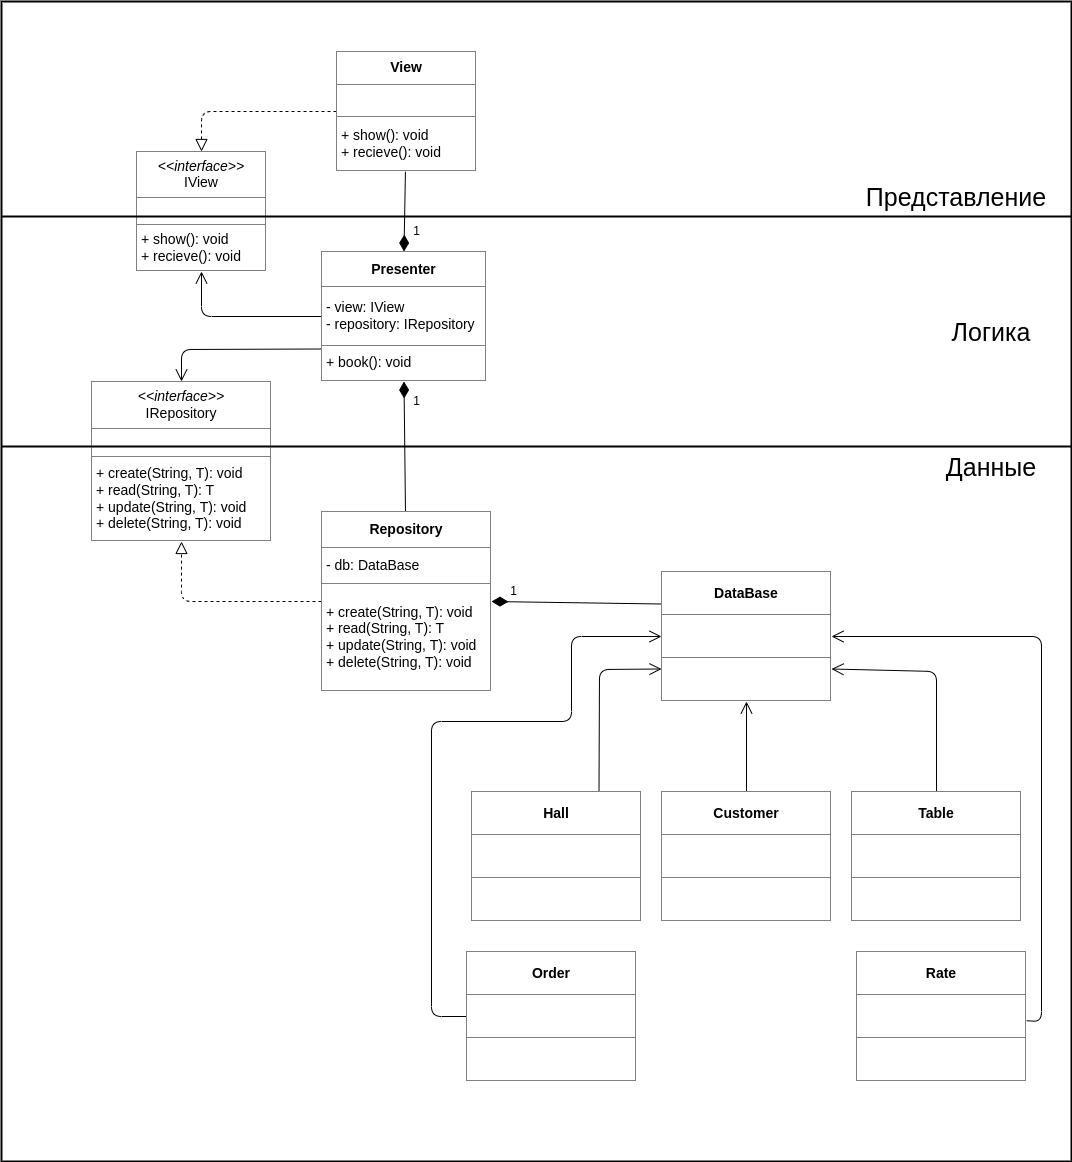

The diagram above was exported from draw.io. Its source (the exported page's mxGraphModel, read from the mxfile embedded in the PNG):
<mxGraphModel dx="810" dy="589" grid="1" gridSize="10" guides="1" tooltips="1" connect="1" arrows="1" fold="1" page="1" pageScale="1" pageWidth="850" pageHeight="1100" background="#ffffff" math="0" shadow="0">
  <root>
    <mxCell id="0" />
    <mxCell id="1" parent="0" />
    <mxCell id="20" style="edgeStyle=none;html=1;entryX=0.5;entryY=0;entryDx=0;entryDy=0;fontSize=14;endArrow=diamondThin;endFill=1;endSize=14;" parent="1" source="2" target="6" edge="1">
      <mxGeometry relative="1" as="geometry" />
    </mxCell>
    <mxCell id="21" style="edgeStyle=none;html=1;entryX=0.5;entryY=0;entryDx=0;entryDy=0;fontSize=14;endArrow=block;endFill=0;endSize=10;exitX=0;exitY=0.5;exitDx=0;exitDy=0;dashed=1;" parent="1" source="2" target="5" edge="1">
      <mxGeometry relative="1" as="geometry">
        <mxPoint x="310" y="220" as="sourcePoint" />
        <Array as="points">
          <mxPoint x="210" y="190" />
        </Array>
      </mxGeometry>
    </mxCell>
    <mxCell id="2" value="&lt;table border=&quot;1&quot; width=&quot;100%&quot; height=&quot;100%&quot; cellpadding=&quot;4&quot; style=&quot;width: 100%; height: 100%; border-collapse: collapse; font-size: 14px;&quot;&gt;&lt;tbody style=&quot;font-size: 14px;&quot;&gt;&lt;tr style=&quot;font-size: 14px;&quot;&gt;&lt;th style=&quot;text-align: center; font-size: 14px;&quot;&gt;View&lt;/th&gt;&lt;/tr&gt;&lt;tr style=&quot;font-size: 14px;&quot;&gt;&lt;td style=&quot;font-size: 14px;&quot;&gt;&lt;br&gt;&lt;/td&gt;&lt;/tr&gt;&lt;tr style=&quot;font-size: 14px;&quot;&gt;&lt;td style=&quot;font-size: 14px;&quot;&gt;+ show(): void&lt;br&gt;+ recieve(): void&lt;/td&gt;&lt;/tr&gt;&lt;/tbody&gt;&lt;/table&gt;" style="text;html=1;whiteSpace=wrap;strokeColor=none;fillColor=default;overflow=fill;align=left;fontSize=14;" parent="1" vertex="1">
      <mxGeometry x="345" y="130" width="140" height="120" as="geometry" />
    </mxCell>
    <mxCell id="5" value="&lt;table border=&quot;1&quot; width=&quot;100%&quot; height=&quot;100%&quot; cellpadding=&quot;4&quot; style=&quot;width: 100%; height: 100%; border-collapse: collapse; font-size: 14px;&quot;&gt;&lt;tbody style=&quot;font-size: 14px;&quot;&gt;&lt;tr style=&quot;font-size: 14px;&quot;&gt;&lt;th style=&quot;text-align: center; font-size: 14px;&quot;&gt;&lt;span style=&quot;font-weight: normal;&quot;&gt;&lt;i&gt;&amp;lt;&amp;lt;interface&amp;gt;&amp;gt;&lt;br&gt;&lt;/i&gt;IView&lt;/span&gt;&lt;/th&gt;&lt;/tr&gt;&lt;tr style=&quot;font-size: 14px;&quot;&gt;&lt;td style=&quot;font-size: 14px;&quot;&gt;&lt;br&gt;&lt;/td&gt;&lt;/tr&gt;&lt;tr style=&quot;font-size: 14px;&quot;&gt;&lt;td style=&quot;font-size: 14px;&quot;&gt;+ show(): void&lt;br&gt;+ recieve(): void&lt;br&gt;&lt;/td&gt;&lt;/tr&gt;&lt;/tbody&gt;&lt;/table&gt;" style="text;html=1;whiteSpace=wrap;strokeColor=none;fillColor=default;overflow=fill;align=left;fontSize=14;" parent="1" vertex="1">
      <mxGeometry x="145" y="230" width="130" height="120" as="geometry" />
    </mxCell>
    <mxCell id="22" style="edgeStyle=none;html=1;entryX=0.5;entryY=1;entryDx=0;entryDy=0;fontSize=14;endArrow=open;endFill=0;endSize=10;exitX=0;exitY=0.5;exitDx=0;exitDy=0;" parent="1" source="6" target="5" edge="1">
      <mxGeometry relative="1" as="geometry">
        <mxPoint x="300" y="330" as="sourcePoint" />
        <Array as="points">
          <mxPoint x="210" y="395" />
        </Array>
      </mxGeometry>
    </mxCell>
    <mxCell id="26" style="edgeStyle=none;html=1;fontSize=14;endArrow=open;endFill=0;endSize=10;exitX=0;exitY=0.75;exitDx=0;exitDy=0;entryX=0.5;entryY=0;entryDx=0;entryDy=0;" parent="1" source="6" target="7" edge="1">
      <mxGeometry relative="1" as="geometry">
        <Array as="points">
          <mxPoint x="190" y="428" />
        </Array>
      </mxGeometry>
    </mxCell>
    <mxCell id="6" value="&lt;table border=&quot;1&quot; width=&quot;100%&quot; height=&quot;100%&quot; cellpadding=&quot;4&quot; style=&quot;width: 100%; height: 100%; border-collapse: collapse; font-size: 14px;&quot;&gt;&lt;tbody style=&quot;font-size: 14px;&quot;&gt;&lt;tr style=&quot;font-size: 14px;&quot;&gt;&lt;th style=&quot;text-align: center; font-size: 14px;&quot;&gt;Presenter&lt;/th&gt;&lt;/tr&gt;&lt;tr style=&quot;font-size: 14px;&quot;&gt;&lt;td style=&quot;font-size: 14px;&quot;&gt;- view: IView&lt;br&gt;- repository: IRepository&lt;/td&gt;&lt;/tr&gt;&lt;tr style=&quot;font-size: 14px;&quot;&gt;&lt;td style=&quot;font-size: 14px;&quot;&gt;+ book(): void&lt;/td&gt;&lt;/tr&gt;&lt;/tbody&gt;&lt;/table&gt;" style="text;html=1;whiteSpace=wrap;strokeColor=none;fillColor=default;overflow=fill;align=left;fontSize=14;" parent="1" vertex="1">
      <mxGeometry x="330" y="330" width="165" height="130" as="geometry" />
    </mxCell>
    <mxCell id="7" value="&lt;table border=&quot;1&quot; width=&quot;100%&quot; height=&quot;100%&quot; cellpadding=&quot;4&quot; style=&quot;width: 100%; height: 100%; border-collapse: collapse; font-size: 14px;&quot;&gt;&lt;tbody style=&quot;font-size: 14px;&quot;&gt;&lt;tr style=&quot;font-size: 14px;&quot;&gt;&lt;th style=&quot;text-align: center; font-size: 14px;&quot;&gt;&lt;span style=&quot;font-weight: normal;&quot;&gt;&lt;i&gt;&amp;lt;&amp;lt;interface&amp;gt;&amp;gt;&lt;br&gt;&lt;/i&gt;IRepository&lt;/span&gt;&lt;/th&gt;&lt;/tr&gt;&lt;tr style=&quot;font-size: 14px;&quot;&gt;&lt;td style=&quot;font-size: 14px;&quot;&gt;&lt;br&gt;&lt;/td&gt;&lt;/tr&gt;&lt;tr style=&quot;font-size: 14px;&quot;&gt;&lt;td style=&quot;font-size: 14px;&quot;&gt;+ create(String, T): void&lt;br&gt;+ read(String, T): T&lt;br&gt;+ update(String, T): void&lt;br&gt;+ delete(String, T): void&lt;/td&gt;&lt;/tr&gt;&lt;/tbody&gt;&lt;/table&gt;" style="text;html=1;whiteSpace=wrap;strokeColor=none;fillColor=default;overflow=fill;align=left;fontSize=14;" parent="1" vertex="1">
      <mxGeometry x="100" y="460" width="180" height="160" as="geometry" />
    </mxCell>
    <mxCell id="23" style="edgeStyle=none;html=1;entryX=0.5;entryY=1;entryDx=0;entryDy=0;fontSize=14;endArrow=diamondThin;endFill=1;endSize=14;" parent="1" source="8" target="6" edge="1">
      <mxGeometry relative="1" as="geometry" />
    </mxCell>
    <mxCell id="25" style="edgeStyle=none;html=1;fontSize=14;endArrow=block;endFill=0;endSize=10;dashed=1;entryX=0.5;entryY=1;entryDx=0;entryDy=0;" parent="1" source="8" target="7" edge="1">
      <mxGeometry relative="1" as="geometry">
        <Array as="points">
          <mxPoint x="190" y="680" />
        </Array>
      </mxGeometry>
    </mxCell>
    <mxCell id="8" value="&lt;table border=&quot;1&quot; width=&quot;100%&quot; height=&quot;100%&quot; cellpadding=&quot;4&quot; style=&quot;width: 100%; height: 100%; border-collapse: collapse; font-size: 14px;&quot;&gt;&lt;tbody style=&quot;font-size: 14px;&quot;&gt;&lt;tr style=&quot;font-size: 14px;&quot;&gt;&lt;th style=&quot;text-align: center; font-size: 14px;&quot;&gt;Repository&lt;/th&gt;&lt;/tr&gt;&lt;tr style=&quot;font-size: 14px;&quot;&gt;&lt;td style=&quot;font-size: 14px;&quot;&gt;- db: DataBase&lt;br&gt;&lt;/td&gt;&lt;/tr&gt;&lt;tr style=&quot;font-size: 14px;&quot;&gt;&lt;td style=&quot;font-size: 14px;&quot;&gt;+ create(String, T): void&lt;br&gt;+ read(String, T): T&lt;br&gt;+ update(String, T): void&lt;br&gt;+ delete(String, T): void&lt;br&gt;&lt;/td&gt;&lt;/tr&gt;&lt;/tbody&gt;&lt;/table&gt;" style="text;html=1;whiteSpace=wrap;strokeColor=none;fillColor=default;overflow=fill;align=left;fontSize=14;" parent="1" vertex="1">
      <mxGeometry x="330" y="590" width="170" height="180" as="geometry" />
    </mxCell>
    <mxCell id="28" style="edgeStyle=none;html=1;entryX=0;entryY=0.5;entryDx=0;entryDy=0;fontSize=14;endArrow=open;endFill=0;endSize=10;" parent="1" source="9" target="15" edge="1">
      <mxGeometry relative="1" as="geometry">
        <Array as="points">
          <mxPoint x="440" y="1095" />
          <mxPoint x="440" y="800" />
          <mxPoint x="580" y="800" />
          <mxPoint x="580" y="715" />
        </Array>
      </mxGeometry>
    </mxCell>
    <mxCell id="9" value="&lt;table border=&quot;1&quot; width=&quot;100%&quot; height=&quot;100%&quot; cellpadding=&quot;4&quot; style=&quot;width: 100%; height: 100%; border-collapse: collapse; font-size: 14px;&quot;&gt;&lt;tbody style=&quot;font-size: 14px;&quot;&gt;&lt;tr style=&quot;font-size: 14px;&quot;&gt;&lt;th style=&quot;text-align: center; font-size: 14px;&quot;&gt;Order&lt;/th&gt;&lt;/tr&gt;&lt;tr style=&quot;font-size: 14px;&quot;&gt;&lt;td style=&quot;font-size: 14px;&quot;&gt;&lt;br&gt;&lt;/td&gt;&lt;/tr&gt;&lt;tr style=&quot;font-size: 14px;&quot;&gt;&lt;td style=&quot;font-size: 14px;&quot;&gt;&lt;br&gt;&lt;/td&gt;&lt;/tr&gt;&lt;/tbody&gt;&lt;/table&gt;" style="text;html=1;whiteSpace=wrap;strokeColor=none;fillColor=default;overflow=fill;align=left;fontSize=14;" parent="1" vertex="1">
      <mxGeometry x="475" y="1030" width="170" height="130" as="geometry" />
    </mxCell>
    <mxCell id="32" style="edgeStyle=none;html=1;entryX=1;entryY=0.5;entryDx=0;entryDy=0;fontSize=14;endArrow=open;endFill=0;endSize=10;" parent="1" source="11" target="15" edge="1">
      <mxGeometry relative="1" as="geometry">
        <Array as="points">
          <mxPoint x="1050" y="1100" />
          <mxPoint x="1050" y="715" />
        </Array>
      </mxGeometry>
    </mxCell>
    <mxCell id="11" value="&lt;table border=&quot;1&quot; width=&quot;100%&quot; height=&quot;100%&quot; cellpadding=&quot;4&quot; style=&quot;width: 100%; height: 100%; border-collapse: collapse; font-size: 14px;&quot;&gt;&lt;tbody style=&quot;font-size: 14px;&quot;&gt;&lt;tr style=&quot;font-size: 14px;&quot;&gt;&lt;th style=&quot;text-align: center; font-size: 14px;&quot;&gt;Rate&lt;/th&gt;&lt;/tr&gt;&lt;tr style=&quot;font-size: 14px;&quot;&gt;&lt;td style=&quot;font-size: 14px;&quot;&gt;&lt;br&gt;&lt;/td&gt;&lt;/tr&gt;&lt;tr style=&quot;font-size: 14px;&quot;&gt;&lt;td style=&quot;font-size: 14px;&quot;&gt;&lt;br&gt;&lt;/td&gt;&lt;/tr&gt;&lt;/tbody&gt;&lt;/table&gt;" style="text;html=1;whiteSpace=wrap;strokeColor=none;fillColor=default;overflow=fill;align=left;fontSize=14;" parent="1" vertex="1">
      <mxGeometry x="865" y="1030" width="170" height="130" as="geometry" />
    </mxCell>
    <mxCell id="27" style="edgeStyle=none;html=1;entryX=0;entryY=0.75;entryDx=0;entryDy=0;fontSize=14;endArrow=open;endFill=0;endSize=10;exitX=0.75;exitY=0;exitDx=0;exitDy=0;" parent="1" source="12" target="15" edge="1">
      <mxGeometry relative="1" as="geometry">
        <Array as="points">
          <mxPoint x="608" y="748" />
        </Array>
      </mxGeometry>
    </mxCell>
    <mxCell id="12" value="&lt;table border=&quot;1&quot; width=&quot;100%&quot; height=&quot;100%&quot; cellpadding=&quot;4&quot; style=&quot;width: 100%; height: 100%; border-collapse: collapse; font-size: 14px;&quot;&gt;&lt;tbody style=&quot;font-size: 14px;&quot;&gt;&lt;tr style=&quot;font-size: 14px;&quot;&gt;&lt;th style=&quot;text-align: center; font-size: 14px;&quot;&gt;Hall&lt;/th&gt;&lt;/tr&gt;&lt;tr style=&quot;font-size: 14px;&quot;&gt;&lt;td style=&quot;font-size: 14px;&quot;&gt;&lt;br&gt;&lt;/td&gt;&lt;/tr&gt;&lt;tr style=&quot;font-size: 14px;&quot;&gt;&lt;td style=&quot;font-size: 14px;&quot;&gt;&lt;br&gt;&lt;/td&gt;&lt;/tr&gt;&lt;/tbody&gt;&lt;/table&gt;" style="text;html=1;whiteSpace=wrap;strokeColor=none;fillColor=default;overflow=fill;align=left;fontSize=14;" parent="1" vertex="1">
      <mxGeometry x="480" y="870" width="170" height="130" as="geometry" />
    </mxCell>
    <mxCell id="29" style="edgeStyle=none;html=1;entryX=0.5;entryY=1;entryDx=0;entryDy=0;fontSize=14;endArrow=open;endFill=0;endSize=10;" parent="1" source="13" target="15" edge="1">
      <mxGeometry relative="1" as="geometry" />
    </mxCell>
    <mxCell id="13" value="&lt;table border=&quot;1&quot; width=&quot;100%&quot; height=&quot;100%&quot; cellpadding=&quot;4&quot; style=&quot;width: 100%; height: 100%; border-collapse: collapse; font-size: 14px;&quot;&gt;&lt;tbody style=&quot;font-size: 14px;&quot;&gt;&lt;tr style=&quot;font-size: 14px;&quot;&gt;&lt;th style=&quot;text-align: center; font-size: 14px;&quot;&gt;Customer&lt;/th&gt;&lt;/tr&gt;&lt;tr style=&quot;font-size: 14px;&quot;&gt;&lt;td style=&quot;font-size: 14px;&quot;&gt;&lt;br&gt;&lt;/td&gt;&lt;/tr&gt;&lt;tr style=&quot;font-size: 14px;&quot;&gt;&lt;td style=&quot;font-size: 14px;&quot;&gt;&lt;br&gt;&lt;/td&gt;&lt;/tr&gt;&lt;/tbody&gt;&lt;/table&gt;" style="text;html=1;whiteSpace=wrap;strokeColor=none;fillColor=default;overflow=fill;align=left;fontSize=14;" parent="1" vertex="1">
      <mxGeometry x="670" y="870" width="170" height="130" as="geometry" />
    </mxCell>
    <mxCell id="31" style="edgeStyle=none;html=1;entryX=1;entryY=0.75;entryDx=0;entryDy=0;fontSize=14;endArrow=open;endFill=0;endSize=10;" parent="1" source="14" target="15" edge="1">
      <mxGeometry relative="1" as="geometry">
        <Array as="points">
          <mxPoint x="945" y="750" />
        </Array>
      </mxGeometry>
    </mxCell>
    <mxCell id="14" value="&lt;table border=&quot;1&quot; width=&quot;100%&quot; height=&quot;100%&quot; cellpadding=&quot;4&quot; style=&quot;width: 100%; height: 100%; border-collapse: collapse; font-size: 14px;&quot;&gt;&lt;tbody style=&quot;font-size: 14px;&quot;&gt;&lt;tr style=&quot;font-size: 14px;&quot;&gt;&lt;th style=&quot;text-align: center; font-size: 14px;&quot;&gt;Table&lt;/th&gt;&lt;/tr&gt;&lt;tr style=&quot;font-size: 14px;&quot;&gt;&lt;td style=&quot;font-size: 14px;&quot;&gt;&lt;br&gt;&lt;/td&gt;&lt;/tr&gt;&lt;tr style=&quot;font-size: 14px;&quot;&gt;&lt;td style=&quot;font-size: 14px;&quot;&gt;&lt;br&gt;&lt;/td&gt;&lt;/tr&gt;&lt;/tbody&gt;&lt;/table&gt;" style="text;html=1;whiteSpace=wrap;strokeColor=none;fillColor=default;overflow=fill;align=left;fontSize=14;" parent="1" vertex="1">
      <mxGeometry x="860" y="870" width="170" height="130" as="geometry" />
    </mxCell>
    <mxCell id="24" style="edgeStyle=none;html=1;entryX=1;entryY=0.5;entryDx=0;entryDy=0;fontSize=14;endArrow=diamondThin;endFill=1;endSize=14;exitX=0;exitY=0.25;exitDx=0;exitDy=0;" parent="1" source="15" target="8" edge="1">
      <mxGeometry relative="1" as="geometry" />
    </mxCell>
    <mxCell id="15" value="&lt;table border=&quot;1&quot; width=&quot;100%&quot; height=&quot;100%&quot; cellpadding=&quot;4&quot; style=&quot;width: 100%; height: 100%; border-collapse: collapse; font-size: 14px;&quot;&gt;&lt;tbody style=&quot;font-size: 14px;&quot;&gt;&lt;tr style=&quot;font-size: 14px;&quot;&gt;&lt;th style=&quot;text-align: center; font-size: 14px;&quot;&gt;DataBase&lt;/th&gt;&lt;/tr&gt;&lt;tr style=&quot;font-size: 14px;&quot;&gt;&lt;td style=&quot;font-size: 14px;&quot;&gt;&lt;br&gt;&lt;/td&gt;&lt;/tr&gt;&lt;tr style=&quot;font-size: 14px;&quot;&gt;&lt;td style=&quot;font-size: 14px;&quot;&gt;&lt;br&gt;&lt;/td&gt;&lt;/tr&gt;&lt;/tbody&gt;&lt;/table&gt;" style="text;html=1;whiteSpace=wrap;strokeColor=none;fillColor=default;overflow=fill;align=left;fontSize=14;" parent="1" vertex="1">
      <mxGeometry x="670" y="650" width="170" height="130" as="geometry" />
    </mxCell>
    <mxCell id="33" value="" style="rounded=0;whiteSpace=wrap;html=1;fontSize=14;fillColor=none;strokeWidth=2;labelBackgroundColor=none;" parent="1" vertex="1">
      <mxGeometry x="10" y="80" width="1070" height="1160" as="geometry" />
    </mxCell>
    <mxCell id="34" value="" style="line;strokeWidth=2;html=1;fontSize=14;fillColor=none;" parent="1" vertex="1">
      <mxGeometry x="10" y="290" width="1070" height="10" as="geometry" />
    </mxCell>
    <mxCell id="35" value="" style="line;strokeWidth=2;html=1;fontSize=14;fillColor=none;" parent="1" vertex="1">
      <mxGeometry x="10" y="520" width="1070" height="10" as="geometry" />
    </mxCell>
    <mxCell id="36" value="Представление" style="text;html=1;strokeColor=none;fillColor=none;align=center;verticalAlign=middle;whiteSpace=wrap;rounded=0;strokeWidth=2;fontSize=25;" parent="1" vertex="1">
      <mxGeometry x="870" y="260" width="190" height="30" as="geometry" />
    </mxCell>
    <mxCell id="37" value="Логика" style="text;html=1;strokeColor=none;fillColor=none;align=center;verticalAlign=middle;whiteSpace=wrap;rounded=0;strokeWidth=2;fontSize=25;" parent="1" vertex="1">
      <mxGeometry x="940" y="395" width="120" height="30" as="geometry" />
    </mxCell>
    <mxCell id="38" value="Данные" style="text;html=1;strokeColor=none;fillColor=none;align=center;verticalAlign=middle;whiteSpace=wrap;rounded=0;strokeWidth=2;fontSize=25;" parent="1" vertex="1">
      <mxGeometry x="940" y="530" width="120" height="30" as="geometry" />
    </mxCell>
    <mxCell id="41" value="1" style="text;html=1;strokeColor=none;fillColor=none;align=center;verticalAlign=middle;whiteSpace=wrap;rounded=0;strokeWidth=2;fontSize=12;" parent="1" vertex="1">
      <mxGeometry x="413" y="300" width="25" height="20" as="geometry" />
    </mxCell>
    <mxCell id="42" value="1" style="text;html=1;strokeColor=none;fillColor=none;align=center;verticalAlign=middle;whiteSpace=wrap;rounded=0;strokeWidth=2;fontSize=12;" parent="1" vertex="1">
      <mxGeometry x="510" y="660" width="25" height="20" as="geometry" />
    </mxCell>
    <mxCell id="43" value="1" style="text;html=1;strokeColor=none;fillColor=none;align=center;verticalAlign=middle;whiteSpace=wrap;rounded=0;strokeWidth=2;fontSize=12;" parent="1" vertex="1">
      <mxGeometry x="413" y="470" width="25" height="20" as="geometry" />
    </mxCell>
  </root>
</mxGraphModel>